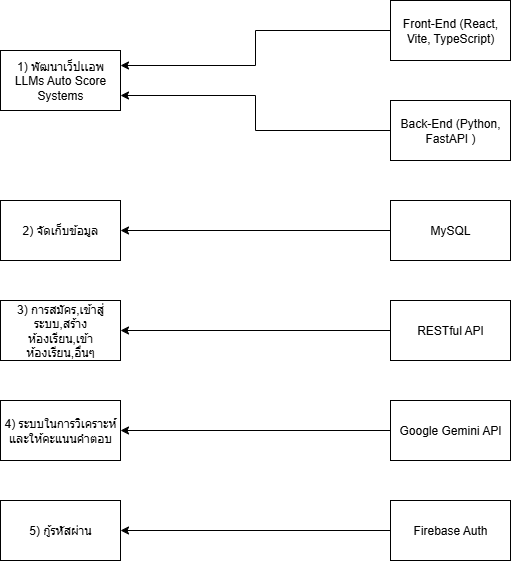

The diagram above was exported from draw.io. Its source (the exported page's mxGraphModel, read from the mxfile embedded in the PNG):
<mxGraphModel dx="1426" dy="875" grid="1" gridSize="10" guides="1" tooltips="1" connect="1" arrows="1" fold="1" page="1" pageScale="1" pageWidth="850" pageHeight="1100" math="0" shadow="0">
  <root>
    <mxCell id="0" />
    <mxCell id="1" parent="0" />
    <mxCell id="ecsyFJjiyA6E9zji-NuV-1" value="1) พัฒนาเว็ปเเอพ LLMs Auto Score Systems" style="rounded=0;whiteSpace=wrap;html=1;" vertex="1" parent="1">
      <mxGeometry x="170" y="80" width="120" height="60" as="geometry" />
    </mxCell>
    <mxCell id="ecsyFJjiyA6E9zji-NuV-12" style="edgeStyle=orthogonalEdgeStyle;rounded=0;orthogonalLoop=1;jettySize=auto;html=1;entryX=1;entryY=0.25;entryDx=0;entryDy=0;" edge="1" parent="1" source="ecsyFJjiyA6E9zji-NuV-2" target="ecsyFJjiyA6E9zji-NuV-1">
      <mxGeometry relative="1" as="geometry" />
    </mxCell>
    <mxCell id="ecsyFJjiyA6E9zji-NuV-2" value="Front-End (&lt;span data-path-to-node=&quot;8,1,1,0&quot;&gt;React, Vite, TypeScript)&lt;/span&gt;" style="rounded=0;whiteSpace=wrap;html=1;" vertex="1" parent="1">
      <mxGeometry x="560" y="30" width="120" height="60" as="geometry" />
    </mxCell>
    <mxCell id="ecsyFJjiyA6E9zji-NuV-13" style="edgeStyle=orthogonalEdgeStyle;rounded=0;orthogonalLoop=1;jettySize=auto;html=1;entryX=1;entryY=0.75;entryDx=0;entryDy=0;" edge="1" parent="1" source="ecsyFJjiyA6E9zji-NuV-3" target="ecsyFJjiyA6E9zji-NuV-1">
      <mxGeometry relative="1" as="geometry" />
    </mxCell>
    <mxCell id="ecsyFJjiyA6E9zji-NuV-3" value="Back-End (&lt;span data-path-to-node=&quot;8,2,0,0&quot;&gt;&lt;b data-index-in-node=&quot;0&quot; data-path-to-node=&quot;8,2,0,0&quot;&gt;&lt;/b&gt;&lt;/span&gt;&lt;span data-path-to-node=&quot;8,2,1,0&quot;&gt;Python, FastAPI )&lt;/span&gt;" style="rounded=0;whiteSpace=wrap;html=1;" vertex="1" parent="1">
      <mxGeometry x="560" y="130" width="120" height="60" as="geometry" />
    </mxCell>
    <mxCell id="ecsyFJjiyA6E9zji-NuV-14" value="2) จัดเก็บข้อมูล" style="rounded=0;whiteSpace=wrap;html=1;" vertex="1" parent="1">
      <mxGeometry x="170" y="230" width="120" height="60" as="geometry" />
    </mxCell>
    <mxCell id="ecsyFJjiyA6E9zji-NuV-16" style="edgeStyle=orthogonalEdgeStyle;rounded=0;orthogonalLoop=1;jettySize=auto;html=1;entryX=1;entryY=0.5;entryDx=0;entryDy=0;" edge="1" parent="1" source="ecsyFJjiyA6E9zji-NuV-15" target="ecsyFJjiyA6E9zji-NuV-14">
      <mxGeometry relative="1" as="geometry" />
    </mxCell>
    <mxCell id="ecsyFJjiyA6E9zji-NuV-15" value="MySQL" style="rounded=0;whiteSpace=wrap;html=1;" vertex="1" parent="1">
      <mxGeometry x="560" y="230" width="120" height="60" as="geometry" />
    </mxCell>
    <mxCell id="ecsyFJjiyA6E9zji-NuV-19" style="edgeStyle=orthogonalEdgeStyle;rounded=0;orthogonalLoop=1;jettySize=auto;html=1;entryX=1;entryY=0.5;entryDx=0;entryDy=0;" edge="1" parent="1" source="ecsyFJjiyA6E9zji-NuV-17" target="ecsyFJjiyA6E9zji-NuV-18">
      <mxGeometry relative="1" as="geometry" />
    </mxCell>
    <mxCell id="ecsyFJjiyA6E9zji-NuV-17" value="&lt;span data-index-in-node=&quot;216&quot; data-path-to-node=&quot;8&quot;&gt;RESTful API&lt;/span&gt;" style="rounded=0;whiteSpace=wrap;html=1;" vertex="1" parent="1">
      <mxGeometry x="560" y="330" width="120" height="60" as="geometry" />
    </mxCell>
    <mxCell id="ecsyFJjiyA6E9zji-NuV-18" value="3) การสมัคร,เข้าสู่ระบบ,สร้างห้องเรียน,เข้าห้องเรียน,อื่นๆ" style="rounded=0;whiteSpace=wrap;html=1;" vertex="1" parent="1">
      <mxGeometry x="170" y="330" width="120" height="60" as="geometry" />
    </mxCell>
    <mxCell id="ecsyFJjiyA6E9zji-NuV-20" value="4)&amp;nbsp;ระบบในการวิเคราะห์และให้คะแนนคำตอบ" style="rounded=0;whiteSpace=wrap;html=1;" vertex="1" parent="1">
      <mxGeometry x="170" y="430" width="120" height="60" as="geometry" />
    </mxCell>
    <mxCell id="ecsyFJjiyA6E9zji-NuV-22" style="edgeStyle=orthogonalEdgeStyle;rounded=0;orthogonalLoop=1;jettySize=auto;html=1;entryX=1;entryY=0.5;entryDx=0;entryDy=0;" edge="1" parent="1" source="ecsyFJjiyA6E9zji-NuV-21" target="ecsyFJjiyA6E9zji-NuV-20">
      <mxGeometry relative="1" as="geometry" />
    </mxCell>
    <mxCell id="ecsyFJjiyA6E9zji-NuV-21" value="Google Gemini API" style="rounded=0;whiteSpace=wrap;html=1;" vertex="1" parent="1">
      <mxGeometry x="560" y="430" width="120" height="60" as="geometry" />
    </mxCell>
    <mxCell id="ecsyFJjiyA6E9zji-NuV-23" value="5) กู้รหัสผ่าน" style="rounded=0;whiteSpace=wrap;html=1;" vertex="1" parent="1">
      <mxGeometry x="170" y="530" width="120" height="60" as="geometry" />
    </mxCell>
    <mxCell id="ecsyFJjiyA6E9zji-NuV-25" style="edgeStyle=orthogonalEdgeStyle;rounded=0;orthogonalLoop=1;jettySize=auto;html=1;entryX=1;entryY=0.5;entryDx=0;entryDy=0;" edge="1" parent="1" source="ecsyFJjiyA6E9zji-NuV-24" target="ecsyFJjiyA6E9zji-NuV-23">
      <mxGeometry relative="1" as="geometry" />
    </mxCell>
    <mxCell id="ecsyFJjiyA6E9zji-NuV-24" value="Firebase Auth" style="rounded=0;whiteSpace=wrap;html=1;" vertex="1" parent="1">
      <mxGeometry x="560" y="530" width="120" height="60" as="geometry" />
    </mxCell>
  </root>
</mxGraphModel>